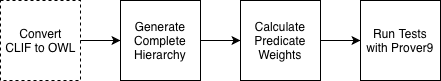

The diagram above was exported from draw.io. Its source (the exported page's mxGraphModel, read from the mxfile embedded in the PNG):
<mxGraphModel dx="690" dy="593" grid="1" gridSize="10" guides="1" tooltips="1" connect="1" arrows="1" fold="1" page="1" pageScale="1" pageWidth="850" pageHeight="1100" math="0" shadow="0">
  <root>
    <mxCell id="0" />
    <mxCell id="1" parent="0" />
    <mxCell id="D6ZaGX0Yoaw4Qr6FNoaG-1" value="Convert&lt;br&gt;CLIF to OWL&lt;br&gt;" style="whiteSpace=wrap;html=1;aspect=fixed;dashed=1;" vertex="1" parent="1">
      <mxGeometry x="40" y="120" width="80" height="80" as="geometry" />
    </mxCell>
    <mxCell id="D6ZaGX0Yoaw4Qr6FNoaG-3" value="" style="endArrow=classic;html=1;exitX=1;exitY=0.5;exitDx=0;exitDy=0;entryX=0;entryY=0.5;entryDx=0;entryDy=0;" edge="1" parent="1" source="D6ZaGX0Yoaw4Qr6FNoaG-1">
      <mxGeometry width="50" height="50" relative="1" as="geometry">
        <mxPoint x="40" y="270" as="sourcePoint" />
        <mxPoint x="160" y="160" as="targetPoint" />
      </mxGeometry>
    </mxCell>
    <mxCell id="D6ZaGX0Yoaw4Qr6FNoaG-4" value="Generate Complete Hierarchy" style="whiteSpace=wrap;html=1;aspect=fixed;" vertex="1" parent="1">
      <mxGeometry x="160" y="120" width="80" height="80" as="geometry" />
    </mxCell>
    <mxCell id="D6ZaGX0Yoaw4Qr6FNoaG-8" value="Calculate Predicate Weights" style="whiteSpace=wrap;html=1;aspect=fixed;" vertex="1" parent="1">
      <mxGeometry x="280" y="120" width="80" height="80" as="geometry" />
    </mxCell>
    <mxCell id="D6ZaGX0Yoaw4Qr6FNoaG-11" value="" style="endArrow=classic;html=1;exitX=1;exitY=0.5;exitDx=0;exitDy=0;entryX=0;entryY=0.5;entryDx=0;entryDy=0;" edge="1" parent="1" source="D6ZaGX0Yoaw4Qr6FNoaG-4" target="D6ZaGX0Yoaw4Qr6FNoaG-8">
      <mxGeometry width="50" height="50" relative="1" as="geometry">
        <mxPoint x="360" y="370" as="sourcePoint" />
        <mxPoint x="410" y="320" as="targetPoint" />
      </mxGeometry>
    </mxCell>
    <mxCell id="D6ZaGX0Yoaw4Qr6FNoaG-12" value="Run Tests with Prover9" style="whiteSpace=wrap;html=1;aspect=fixed;" vertex="1" parent="1">
      <mxGeometry x="400" y="120" width="80" height="80" as="geometry" />
    </mxCell>
    <mxCell id="D6ZaGX0Yoaw4Qr6FNoaG-13" value="" style="endArrow=classic;html=1;exitX=1;exitY=0.5;exitDx=0;exitDy=0;entryX=0;entryY=0.5;entryDx=0;entryDy=0;" edge="1" parent="1" source="D6ZaGX0Yoaw4Qr6FNoaG-8" target="D6ZaGX0Yoaw4Qr6FNoaG-12">
      <mxGeometry width="50" height="50" relative="1" as="geometry">
        <mxPoint x="310" y="360" as="sourcePoint" />
        <mxPoint x="360" y="310" as="targetPoint" />
      </mxGeometry>
    </mxCell>
  </root>
</mxGraphModel>